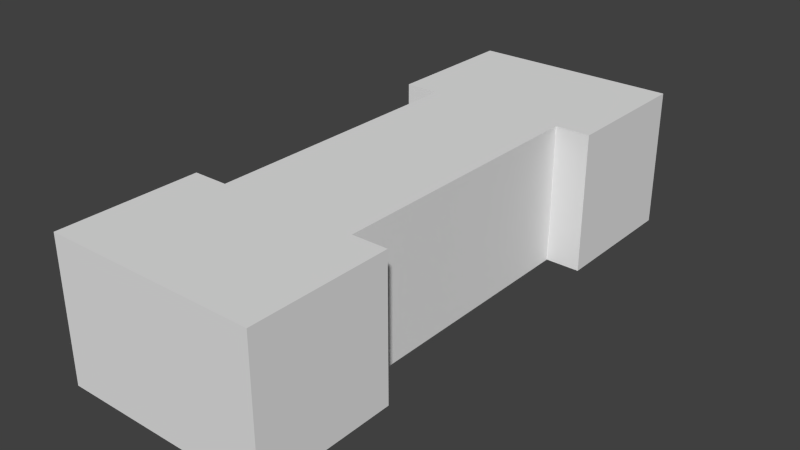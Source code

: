 # Source: busrand.blend  (saved by Blender 2.79.0; exported with 4.5.12 LTS)
import bpy
from mathutils import Matrix  # noqa: F401  (used for matrix-valued properties, if any)

bpy.ops.wm.read_factory_settings(use_empty=True)
scene = bpy.context.scene
scene.name = 'Scene'

# ---- collections
col_collection_1 = bpy.data.collections.new('Collection 1'); scene.collection.children.link(col_collection_1)

# ---- materials (node trees are filled in below, after node groups)
mat_material = bpy.data.materials.new('Material')
mat_material.alpha_threshold = 0.0
mat_material.use_transparent_shadow = False
mat_material.roughness = 0.5
mat_material.line_color = (0.0, 0.0, 0.0, 1.0)

# ---- material node trees

# ---- world
world_world = bpy.data.worlds.new('World'); scene.world = world_world
world_world.color = (0.05088, 0.05088, 0.05088)
world_world.use_sun_shadow = False
world_world.sun_shadow_jitter_overblur = 0.0
world_world.cycles.sampling_method = 'NONE'
world_world.cycles.sample_map_resolution = 256

# ---- meshes
me_base_002 = bpy.data.meshes.new('base.002')
me_base_002.from_pydata([(-0.25, -2.0, -1.0), (-0.25, -1.0, -1.0), (0.25, -1.0, -1.0), (0.25, -2.0, -1.0), (-0.25, -2.0, -0.5), (-0.25, -1.0, -0.5), (0.25, -1.0, -0.5), (0.25, -2.0, -0.5), (-0.375, -1.0, -1.0), (-0.375, -0.5, -1.0), (0.375, -0.5, -1.0), (0.375, -1.0, -1.0), (-0.375, -1.0, -0.5), (-0.375, -0.5, -0.5), (0.375, -0.5, -0.5), (0.375, -1.0, -0.5), (-0.375, -2.5, -1.0), (-0.375, -2.0, -1.0), (0.375, -2.0, -1.0), (0.375, -2.5, -1.0), (-0.375, -2.5, -0.5), (-0.375, -2.0, -0.5), (0.375, -2.0, -0.5), (0.375, -2.5, -0.5)], [], [(4, 5, 1, 0), (6, 7, 3, 2), (7, 6, 5, 4), (12, 13, 9, 8), (13, 14, 10, 9), (14, 15, 11, 10), (15, 12, 8, 11), (15, 14, 13, 12), (20, 21, 17, 16), (21, 22, 18, 17), (22, 23, 19, 18), (23, 20, 16, 19), (23, 22, 21, 20)])
_uv = me_base_002.uv_layers.new(name='UVMap')
_uv.uv.foreach_set('vector', [0.125, 0.5, 0.125, 0.75, 0.0, 0.75, 0.0, 0.5, 0.3125, 0.75, 0.3125, 0.5, 0.4375, 0.5, 0.4375, 0.75, 0.2812, 0.5, 0.2812, 0.75, 0.1562, 0.75, 0.1562, 0.5, 0.125, 0.75, 0.125, 0.875, 0.0, 0.875, 0.0, 0.75, 0.125, 0.875, 0.3125, 0.875, 0.3125, 1.0, 0.125, 1.0, 0.3125, 0.875, 0.3125, 0.75, 0.4375, 0.75, 0.4375, 0.875, 0.3125, 0.375, 0.125, 0.375, 0.125, 0.25, 0.3125, 0.25, 0.3125, 0.75, 0.3125, 0.875, 0.125, 0.875, 0.125, 0.75, 0.125, 0.375, 0.125, 0.5, 0.0, 0.5, 0.0, 0.375, 0.125, 0.875, 0.3125, 0.875, 0.3125, 1.0, 0.125, 1.0, 0.3125, 0.5, 0.3125, 0.375, 0.4375, 0.375, 0.4375, 0.5, 0.3125, 0.375, 0.125, 0.375, 0.125, 0.25, 0.3125, 0.25, 0.3125, 0.375, 0.3125, 0.5, 0.125, 0.5, 0.125, 0.375])
me_base_002.materials.append(mat_material)
me_base_002.use_remesh_preserve_volume = False
me_base_002.use_remesh_preserve_attributes = False
me_base_002.use_mirror_vertex_groups = False
me_base_002.update()

# ---- objects
ob_base_002 = bpy.data.objects.new('base.002', me_base_002)

# ---- transforms, parenting, visibility, modifiers, constraints
ob_base_002.location = (0.0, 0.75, 0.5)
ob_base_002.scale = (0.5, 0.5, 0.5)
ob_base_002.lineart.crease_threshold = 0.0

# ---- collection membership
col_collection_1.objects.link(ob_base_002)

# ---- scene / render settings (as saved in the file)
scene.frame_start = 1; scene.frame_end = 250; scene.frame_set(1)
scene.render.engine = 'BLENDER_EEVEE_NEXT'
scene.render.image_settings.color_mode = 'RGB'
scene.render.image_settings.compression = 90
scene.render.resolution_percentage = 50
scene.render.dither_intensity = 0.0
scene.cycles.use_denoising = False
scene.cycles.samples = 10
scene.cycles.sampling_pattern = 'TABULATED_SOBOL'
scene.cycles.light_sampling_threshold = 0.0
scene.cycles.use_adaptive_sampling = False
scene.cycles.use_light_tree = False
scene.cycles.blur_glossy = 0.0
scene.cycles.volume_bounces = 1
scene.cycles.pixel_filter_type = 'GAUSSIAN'
scene.cycles.sample_clamp_indirect = 0.0
scene.view_settings.view_transform = 'Standard'
bpy.context.view_layer.update()

# ---- added for rendering (the .blend has no active camera and no usable light): camera, sun
cam_auto = bpy.data.cameras.new('AutoCamera')
cam_auto.lens = 50.0
cam_auto.sensor_width = 36.0
cam_auto.clip_end = 1000.0
ob_auto_camera = bpy.data.objects.new('AutoCamera', cam_auto)
scene.collection.objects.link(ob_auto_camera)
ob_auto_camera.location = (1.01487, -1.21784, 0.936895)
ob_auto_camera.rotation_euler = (1.09748, -7.21219e-08, 0.694738)
scene.camera = ob_auto_camera
light_auto_sun = bpy.data.lights.new('AutoSun', 'SUN')
light_auto_sun.energy = 3.0
light_auto_sun.angle = 0.0523599
ob_auto_sun = bpy.data.objects.new('AutoSun', light_auto_sun)
scene.collection.objects.link(ob_auto_sun)
ob_auto_sun.rotation_euler = (0.872665, 0.174533, 0.523599)
bpy.context.view_layer.update()
